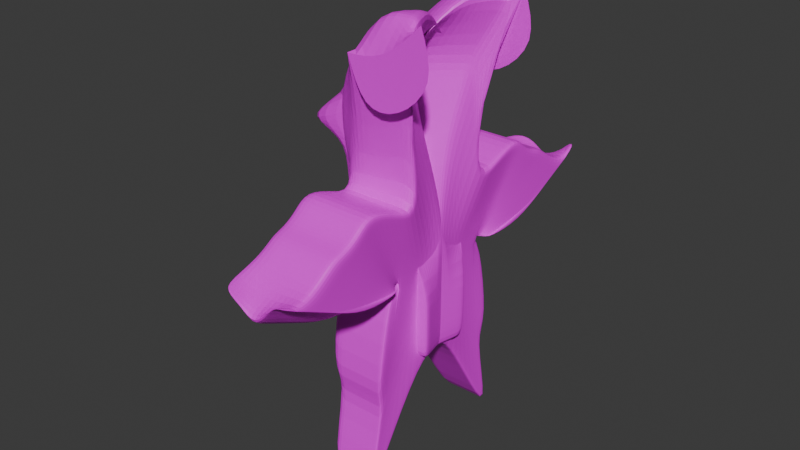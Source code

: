 # Source: Rat_Crawler.blend  (saved by Blender 4.1.24; exported with 4.5.12 LTS)
import bpy
from mathutils import Matrix  # noqa: F401  (used for matrix-valued properties, if any)

bpy.ops.wm.read_factory_settings(use_empty=True)
scene = bpy.context.scene
scene.name = 'Scene'

# ---- collections
col_collection = bpy.data.collections.new('Collection'); scene.collection.children.link(col_collection)

# ---- images (referenced by path relative to the original .blend; pixels are not part of the script)
import os
ASSET_DIR = os.environ.get("B2B_ASSET_DIR", "")  # directory of the original .blend (textures are referenced by path, not embedded)
HERE = os.path.dirname(os.path.abspath(__file__))  # packed textures are extracted next to this script under _unpacked/

def load_image(name, relpath, width, height, colorspace="sRGB"):
    """Load a texture the original file referenced (path relative to the .blend, or extracted next to this script)."""
    p = next((c for c in (os.path.join(HERE, relpath), os.path.join(ASSET_DIR, relpath)) if relpath and os.path.exists(c)), "")
    if p:
        img = bpy.data.images.load(p, check_existing=True)
        img.name = name
    else:  # same state as the original file: an image datablock whose file is absent (Cycles renders it pink)
        img = bpy.data.images.new(name, width, height)
        img.source = "FILE"
        img.filepath = "//" + (relpath or name)
    img.colorspace_settings.name = colorspace
    return img
img_rat_crawler = load_image('Rat Crawler', 'Rat Crawler Texture.png', 1024, 1024, 'sRGB')

# ---- materials (node trees are filled in below, after node groups)
mat_material_001 = bpy.data.materials.new('Material.001')
mat_material_001.use_transparent_shadow = False

# ---- material node trees
mat_material_001.use_nodes = True; mat_material_001.node_tree.nodes.clear()
_N = mat_material_001.node_tree.nodes; _L = mat_material_001.node_tree.links
n0 = _N.new('ShaderNodeBsdfPrincipled'); n0.name = 'Principled BSDF'; n0.location = (10, 300)
n1 = _N.new('ShaderNodeOutputMaterial'); n1.name = 'Material Output'; n1.location = (300, 300)
n2 = _N.new('ShaderNodeTexImage'); n2.name = 'Image Texture'; n2.location = (-280, 275)
n2.image = img_rat_crawler
_L.new(n0.outputs[0], n1.inputs[0])
_L.new(n2.outputs[0], n0.inputs[0])
n1.is_active_output = True

# ---- world
world_world = bpy.data.worlds.new('World'); scene.world = world_world
world_world.use_nodes = True; world_world.node_tree.nodes.clear()
_N = world_world.node_tree.nodes; _L = world_world.node_tree.links
n0 = _N.new('ShaderNodeOutputWorld'); n0.name = 'World Output'; n0.location = (300, 300)
n1 = _N.new('ShaderNodeBackground'); n1.name = 'Background'; n1.location = (10, 300)
n1.inputs[0].default_value = (0.05088, 0.05088, 0.05088, 1.0)
_L.new(n1.outputs[0], n0.inputs[0])
n0.is_active_output = True
world_world.color = (0.05088, 0.05088, 0.05088)
world_world.use_sun_shadow = False
world_world.sun_shadow_jitter_overblur = 0.0

# ---- meshes
me_cube_003 = bpy.data.meshes.new('Cube.003')
me_cube_003.from_pydata([(-0.768, -0.4429, -1.73), (-1.975, -0.4483, 1.403), (-0.6424, 1.478, -3.809), (-0.768, 1.557, 1.0), (0.5184, -0.4429, -1.73), (-0.6362, -0.4483, 2.56), (0.2529, 1.478, -3.809), (0.5184, 1.557, 1.0), (-0.768, -0.4429, -0.3651), (-0.768, 0.7441, -0.3651), (0.3287, 0.7441, -0.3651), (0.5184, -0.4429, -0.3651), (-0.5902, 3.255, 0.3739), (0.5184, 3.255, 0.4543), (-0.768, 1.011, -0.3651), (0.5184, 1.011, -0.3651), (-0.768, 0.235, -1.73), (-0.768, 0.5802, 0.6136), (0.3287, 0.235, -1.73), (0.5184, 0.5802, 0.6136), (0.3287, 0.235, -0.3651), (-0.768, 0.235, -0.3651), (-0.768, -0.104, -1.73), (0.3941, 0.7685, 2.425), (0.4236, -0.104, -0.3651), (-0.768, 0.7685, 2.395), (0.4236, -0.104, -1.73), (-0.768, -0.104, -0.3651), (-1.053, -0.6446, 0.4864), (-0.768, 1.22, 0.3175), (0.4236, 1.22, 0.3175), (-0.6362, -0.6446, 1.107), (-0.5902, 1.784, -0.3087), (0.5184, 1.784, -0.2283), (0.4236, 0.4076, 0.1243), (-0.768, 0.4076, 0.1243), (-1.026, 0.1786, 0.4675), (0.3467, 0.1786, 1.118), (-0.08937, 1.478, -3.809), (0.005456, 1.557, 1.0), (0.005456, -0.4429, -1.73), (-0.02163, -0.4483, 2.56), (0.005456, -0.4429, -0.3651), (-0.08937, 0.7441, -0.3651), (0.005456, 3.255, -0.03292), (0.005456, 1.011, -0.3651), (-0.2551, 0.5802, 0.6136), (-0.08937, 0.235, -1.73), (0.2466, 1.034, 2.715), (-0.04196, -0.104, -1.73), (0.005456, 1.784, -0.7155), (-0.02163, -0.6446, 1.107), (0.3922, 1.557, 1.0), (0.3922, -0.4429, -1.73), (0.2499, 0.7441, -0.3651), (0.3922, 3.255, 0.4543), (0.3922, 1.011, -0.3651), (0.1317, 0.5802, 0.6136), (0.8841, 1.034, 3.258), (0.3922, 1.784, -0.2283), (0.2499, 1.478, -3.809), (0.1046, -0.4483, 2.56), (0.3922, -0.4429, -0.3651), (0.2499, 0.235, -1.73), (0.3211, -0.104, -1.73), (0.3651, -0.6446, 1.107), (-0.4287, 1.478, -3.809), (-0.4084, -0.4483, 2.294), (-0.3813, -0.4429, -0.3651), (-0.4287, 0.235, -1.73), (-0.405, -0.104, -1.73), (-0.4084, -0.6446, 1.107), (-0.3813, 1.557, 1.0), (-0.3813, -0.4429, -1.73), (-0.4287, 0.7441, -0.3651), (-0.2035, 3.255, 0.2252), (-0.3813, 1.011, -0.3651), (-0.6418, 0.5802, 0.6136), (-0.391, 1.034, 2.707), (-0.2035, 1.784, -0.4574), (0.5071, 1.034, 2.04), (1.145, 1.034, 2.583), (-0.1304, 1.034, 2.032), (-0.768, -0.2735, -1.73), (-0.1211, 0.1601, 2.492), (0.471, -0.2735, -0.3651), (-1.961, 0.1601, 1.321), (0.471, -0.2735, -1.73), (-0.768, -0.2735, -0.3651), (-1.039, -0.233, 0.4769), (-0.1448, -0.233, 1.112), (0.2427, 0.2927, 3.243), (-0.01825, -0.2735, -1.73), (0.4944, 0.2927, 3.247), (0.3566, -0.2735, -1.73), (-0.3931, -0.2735, -1.73), (-0.2694, 0.2927, 2.974), (-1.032, 0.4643, 1.816), (0.4473, -0.1887, -1.73), (-0.768, -0.1887, -0.3651), (-1.032, -0.02721, 0.4722), (-0.768, -0.1887, -1.73), (0.1365, 0.4643, 2.459), (0.4473, -0.1887, -0.3651), (0.101, -0.02721, 1.115), (0.3749, 0.6632, 3.247), (-0.0301, -0.1887, -1.73), (0.6892, 0.6632, 3.253), (0.3388, -0.1887, -1.73), (-0.3991, -0.1887, -1.73), (-0.1999, 0.6632, 3.241), (-1.029, 0.619, 1.795), (0.4352, -0.1456, -1.73), (-0.768, -0.1456, -0.3651), (-1.029, 0.07745, 0.4698), (-0.768, -0.1456, -1.73), (0.2675, 0.619, 2.442), (0.4352, -0.1456, -0.3651), (0.2259, 0.07745, 1.116), (0.4421, 0.8516, 3.249), (-0.03613, -0.1456, -1.73), (0.7884, 0.8516, 3.256), (0.3298, -0.1456, -1.73), (-0.4021, -0.1456, -1.73), (-0.1646, 0.8516, 3.242), (-0.768, 2.406, 0.4466), (-0.768, 0.9464, -0.3651), (0.4236, 0.9464, -0.3651), (0.5184, 2.406, 0.4466), (0.471, 1.502, -0.199), (-0.768, 1.502, -0.199), (0.005456, 2.406, 0.4466), (-0.04196, 0.9464, -0.3651), (0.3211, 0.9464, -0.3651), (0.3922, 2.406, 0.4466), (-0.3813, 2.406, 0.4466), (-0.405, 0.9464, -0.3651), (-0.768, 0.9143, -0.3651), (0.3762, 0.9143, -0.3651), (-0.768, 1.981, 0.6588), (0.5184, 1.981, 0.6588), (0.4473, 1.361, 0.05924), (-0.768, 1.361, 0.05924), (0.005456, 1.981, 0.6588), (-0.06566, 0.9143, -0.3651), (0.2855, 0.9143, -0.3651), (0.3922, 1.981, 0.6588), (-0.3813, 1.981, 0.6588), (-0.4168, 0.9143, -0.3651), (-0.768, 1.061, 0.8036), (0.2529, 0.8461, -2.752), (-0.768, 0.5533, -0.3651), (-0.6424, 0.8461, -2.752), (0.5184, 1.061, 0.8036), (0.3287, 0.5533, -0.3651), (0.4236, 0.807, 0.2193), (-0.768, 0.807, 0.2193), (-0.08937, 0.8461, -2.752), (0.005456, 1.061, 0.8036), (0.3922, 1.061, 0.8036), (0.2499, 0.8461, -2.752), (-0.4287, 0.8461, -2.752), (-0.3813, 1.061, 0.8036), (-0.768, 0.8982, -0.3651), (0.3524, 0.8982, -0.3651), (-0.768, 1.769, 0.7879), (0.5184, 1.769, 0.7879), (0.4354, 1.29, 0.1884), (-0.768, 1.29, 0.1884), (0.005456, 1.769, 0.7879), (-0.07752, 0.8982, -0.3651), (0.2677, 0.8982, -0.3651), (0.3922, 1.769, 0.7879), (-0.3813, 1.769, 0.7879), (-0.4228, 0.8982, -0.3651), (-0.768, 2.194, 0.6127), (0.5184, 2.194, 0.6127), (0.4591, 1.431, -0.06988), (-0.768, 1.431, -0.06988), (0.005456, 2.194, 0.6127), (-0.05381, 0.9303, -0.3651), (0.3033, 0.9303, -0.3651), (0.3922, 2.194, 0.6127), (-0.3813, 2.194, 0.6127), (-0.4109, 0.9303, -0.3651), (-0.768, 0.9303, -0.3651), (0.3999, 0.9303, -0.3651), (-0.768, 2.83, 0.3371), (0.5184, 2.83, 0.1884), (0.4947, 1.643, -0.4572), (-0.768, 1.643, -0.3085), (0.005456, 2.83, 0.1884), (-0.01825, 0.9784, -0.3651), (0.3566, 0.9784, -0.3651), (0.3922, 2.83, 0.1884), (-0.3813, 2.83, 0.1884), (-0.3931, 0.9784, -0.3651), (-0.768, 0.9784, -0.3651), (0.471, 0.9784, -0.3651), (-1.053, -0.5465, 1.213), (-0.768, 1.388, 0.6587), (0.471, 1.388, 0.6587), (-0.6362, -0.5465, 1.833), (-0.5902, 2.519, 0.0326), (0.5184, 2.519, 0.113), (0.471, 0.4939, 0.3689), (-0.768, 0.4939, 0.3689), (-1.026, 0.4736, 1.121), (0.3704, 0.4736, 1.771), (0.005456, 2.519, -0.3742), (-0.02163, -0.5465, 1.833), (0.2348, -0.5465, 1.833), (0.3922, 2.519, 0.113), (-0.2035, 2.519, -0.1161), (-0.6659, -0.5465, 1.213), (-1.039, -0.03646, 1.167), (-0.1329, -0.03646, 1.802), (0.1187, 0.2186, 1.787), (-1.032, 0.2186, 1.144), (0.2467, 0.3482, 1.779), (-1.029, 0.3482, 1.132), (0.4947, 1.954, 0.1238), (-0.768, 1.954, 0.1238), (-0.768, 1.671, 0.359), (0.4828, 1.671, 0.359), (0.471, 0.9338, 0.5115), (-0.768, 0.9338, 0.5115), (0.4769, 1.53, 0.4881), (-0.768, 1.53, 0.4881), (-0.768, 1.812, 0.2714), (0.4888, 1.812, 0.2714), (0.5065, 2.236, -0.1344), (-0.768, 2.236, 0.0143), (-1.975, -0.4974, 1.305), (0.5065, 2.18, 0.2852), (0.5006, 1.826, 0.5089), (0.4977, 1.649, 0.638), (0.5036, 2.003, 0.442), (0.5125, 2.533, 0.02701), (-0.768, 1.473, 0.8294), (0.4947, 1.473, 0.8294), (-0.6362, -0.4974, 2.196), (-0.5902, 2.887, 0.2032), (0.5184, 2.887, 0.2836), (0.4947, 0.5371, 0.4913), (-0.768, 0.5371, 0.4913), (-1.026, 0.6211, 1.448), (0.3823, 0.6211, 2.098), (0.005456, 2.887, -0.2035), (-0.02163, -0.4974, 2.196), (0.1697, -0.4974, 2.196), (0.3922, 2.887, 0.2836), (-0.2035, 2.887, 0.05453), (-0.6659, -0.4974, 1.576), (-1.961, 0.06182, 1.241), (-0.127, 0.06182, 2.147), (0.1276, 0.3414, 2.123), (-1.032, 0.3414, 1.48), (0.2571, 0.4836, 2.11), (-1.029, 0.4836, 1.464), (-0.768, 2.18, 0.2852), (-0.768, 1.826, 0.5089), (0.4947, 0.9972, 0.6575), (-0.768, 0.9972, 0.6575), (-0.768, 1.649, 0.638), (-0.768, 2.003, 0.442), (-0.768, 2.533, 0.1757), (-0.6424, 1.042, -2.087), (0.2529, 1.042, -2.087), (0.5184, -0.4429, -1.048), (-0.768, -0.4429, -1.048), (-0.768, 0.235, -1.048), (0.3287, 0.235, -1.048), (-0.768, -0.104, -1.048), (0.4236, -0.104, -1.048), (-0.08937, 1.042, -2.087), (0.005456, -0.4429, -1.048), (0.3922, -0.4429, -1.048), (0.2499, 1.042, -2.087), (-0.4287, 1.042, -2.087), (-0.3813, -0.4429, -1.048), (-0.768, -0.2735, -1.048), (0.471, -0.2735, -1.048), (0.4473, -0.1887, -1.048), (-0.768, -0.1887, -1.048), (0.4352, -0.1456, -1.048), (-0.768, -0.1456, -1.048), (0.2529, 0.6997, -1.559), (-0.6424, 0.6997, -1.559), (0.2499, 0.9873, -0.323), (0.3287, 0.9873, -0.323), (-0.4287, 0.9873, -0.323), (-0.08937, 0.9873, -0.323), (-0.768, 0.9873, -0.323), (-0.768, 1.285, -2.045), (0.3287, 1.285, -2.045), (-0.08937, 1.285, -2.045), (0.2499, 1.285, -2.045), (-0.4287, 1.285, -2.045)], [], [(263, 149, 3, 239), (266, 187, 12, 242), (255, 84, 5, 241), (253, 67, 1, 233), (94, 87, 4, 53), (96, 86, 1, 67), (280, 68, 8, 270), (282, 85, 11, 269), (278, 275, 296, 297), (288, 151, 9, 267), (251, 55, 13, 243), (196, 197, 14, 76), (194, 188, 13, 55), (189, 198, 15, 33), (273, 27, 21, 271), (287, 154, 20, 272), (162, 149, 17, 77), (160, 150, 18, 63), (262, 153, 19, 244), (246, 25, 17, 245), (259, 111, 25, 246), (286, 113, 27, 273), (272, 20, 24, 274), (77, 17, 25, 78), (63, 18, 26, 64), (244, 19, 23, 247), (20, 34, 37, 24), (113, 114, 36, 27), (27, 36, 35, 21), (154, 155, 34, 20), (231, 189, 33, 204), (56, 59, 33, 15), (68, 71, 28, 8), (85, 90, 31, 11), (197, 190, 32, 14), (151, 156, 29, 9), (62, 65, 51, 42), (76, 79, 50, 45), (69, 47, 49, 70), (57, 46, 48, 58), (161, 157, 47, 69), (159, 158, 46, 57), (195, 191, 44, 75), (193, 192, 45, 56), (252, 75, 44, 248), (43, 54, 289, 292), (277, 62, 42, 276), (93, 91, 41, 61), (95, 92, 40, 73), (250, 61, 41, 249), (241, 5, 61, 250), (84, 93, 61, 5), (269, 11, 62, 277), (198, 193, 56, 15), (153, 159, 57, 19), (19, 57, 58, 23), (11, 31, 65, 62), (45, 50, 59, 56), (47, 63, 64, 49), (157, 160, 63, 47), (191, 194, 55, 44), (248, 44, 55, 251), (10, 268, 295, 290), (92, 94, 53, 40), (83, 95, 73, 0), (275, 279, 298, 296), (242, 12, 75, 252), (187, 195, 75, 12), (152, 161, 69, 16), (16, 69, 70, 22), (14, 32, 79, 76), (42, 51, 71, 68), (46, 77, 78, 48), (158, 162, 77, 46), (192, 196, 76, 45), (276, 42, 68, 280), (91, 96, 67, 41), (249, 41, 67, 253), (58, 48, 80, 81), (48, 78, 82, 80), (105, 110, 96, 91), (101, 109, 95, 83), (106, 108, 94, 92), (102, 107, 93, 84), (109, 106, 92, 95), (107, 105, 91, 93), (103, 104, 90, 85), (8, 28, 89, 88), (270, 8, 88, 281), (233, 1, 86, 254), (283, 103, 85, 282), (110, 97, 86, 96), (108, 98, 87, 94), (256, 102, 84, 255), (258, 116, 102, 256), (122, 112, 98, 108), (124, 111, 97, 110), (285, 117, 103, 283), (117, 118, 104, 103), (121, 119, 105, 107), (123, 120, 106, 109), (116, 121, 107, 102), (120, 122, 108, 106), (115, 123, 109, 101), (119, 124, 110, 105), (88, 89, 100, 99), (281, 88, 99, 284), (254, 86, 97, 257), (48, 78, 124, 119), (22, 70, 123, 115), (49, 64, 122, 120), (23, 58, 121, 116), (70, 49, 120, 123), (58, 48, 119, 121), (24, 37, 118, 117), (274, 24, 117, 285), (78, 25, 111, 124), (64, 26, 112, 122), (247, 23, 116, 258), (99, 100, 114, 113), (284, 99, 113, 286), (257, 97, 111, 259), (180, 184, 136, 132), (175, 183, 135, 125), (179, 182, 134, 131), (186, 181, 133, 127), (181, 180, 132, 133), (183, 179, 131, 135), (185, 178, 130, 126), (230, 177, 129, 221), (177, 186, 127, 129), (182, 176, 128, 134), (184, 185, 126, 136), (265, 175, 125, 260), (264, 165, 139, 261), (174, 163, 137, 148), (172, 166, 140, 146), (167, 164, 138, 141), (227, 167, 141, 224), (163, 168, 142, 137), (173, 169, 143, 147), (171, 170, 144, 145), (164, 171, 145, 138), (169, 172, 146, 143), (165, 173, 147, 139), (170, 174, 148, 144), (39, 72, 162, 158), (2, 66, 161, 152), (38, 60, 160, 157), (7, 52, 159, 153), (52, 39, 158, 159), (66, 38, 157, 161), (21, 35, 156, 151), (10, 30, 155, 154), (240, 7, 153, 262), (60, 6, 150, 160), (72, 3, 149, 162), (268, 10, 154, 287), (271, 21, 151, 288), (245, 17, 149, 263), (43, 74, 174, 170), (3, 72, 173, 165), (39, 52, 172, 169), (10, 54, 171, 164), (54, 43, 170, 171), (72, 39, 169, 173), (9, 29, 168, 163), (201, 30, 167, 227), (30, 10, 164, 167), (52, 7, 166, 172), (74, 9, 163, 174), (239, 3, 165, 264), (261, 139, 175, 265), (148, 137, 185, 184), (146, 140, 176, 182), (141, 138, 186, 177), (224, 141, 177, 230), (137, 142, 178, 185), (147, 143, 179, 183), (145, 144, 180, 181), (138, 145, 181, 186), (143, 146, 182, 179), (139, 147, 183, 175), (144, 148, 184, 180), (132, 136, 196, 192), (125, 135, 195, 187), (131, 134, 194, 191), (127, 133, 193, 198), (133, 132, 192, 193), (135, 131, 191, 195), (126, 130, 190, 197), (221, 129, 189, 231), (129, 127, 198, 189), (134, 128, 188, 194), (136, 126, 197, 196), (260, 125, 187, 266), (130, 222, 232, 190), (234, 221, 231, 238), (235, 224, 230, 237), (142, 223, 229, 178), (29, 200, 228, 168), (240, 201, 227, 236), (35, 206, 226, 156), (30, 201, 225, 155), (236, 227, 224, 235), (168, 228, 223, 142), (178, 229, 222, 130), (237, 230, 221, 234), (100, 218, 220, 114), (37, 208, 219, 118), (89, 215, 218, 100), (118, 219, 217, 104), (104, 217, 216, 90), (28, 199, 215, 89), (51, 210, 214, 71), (32, 203, 213, 79), (50, 209, 212, 59), (31, 202, 211, 65), (65, 211, 210, 51), (79, 213, 209, 50), (238, 231, 204, 243), (34, 205, 208, 37), (114, 220, 207, 36), (36, 207, 206, 35), (155, 225, 205, 34), (59, 212, 204, 33), (71, 214, 199, 28), (90, 216, 202, 31), (190, 232, 203, 32), (156, 226, 200, 29), (188, 238, 243, 13), (176, 237, 234, 128), (166, 236, 235, 140), (7, 240, 236, 166), (140, 235, 237, 176), (128, 234, 238, 188), (222, 260, 266, 232), (223, 261, 265, 229), (200, 239, 264, 228), (206, 245, 263, 226), (201, 240, 262, 225), (228, 264, 261, 223), (229, 265, 260, 222), (218, 257, 259, 220), (208, 247, 258, 219), (215, 254, 257, 218), (219, 258, 256, 217), (217, 256, 255, 216), (199, 233, 254, 215), (210, 249, 253, 214), (203, 242, 252, 213), (209, 248, 251, 212), (202, 241, 250, 211), (211, 250, 249, 210), (213, 252, 248, 209), (205, 244, 247, 208), (220, 259, 246, 207), (207, 246, 245, 206), (225, 262, 244, 205), (212, 251, 243, 204), (214, 253, 233, 199), (216, 255, 241, 202), (232, 266, 242, 203), (226, 263, 239, 200), (16, 271, 288, 152), (6, 268, 287, 150), (101, 284, 286, 115), (26, 274, 285, 112), (83, 281, 284, 101), (112, 285, 283, 98), (98, 283, 282, 87), (0, 270, 281, 83), (40, 276, 280, 73), (2, 267, 279, 66), (38, 275, 278, 60), (4, 269, 277, 53), (53, 277, 276, 40), (66, 279, 275, 38), (18, 272, 274, 26), (115, 286, 273, 22), (150, 287, 272, 18), (22, 273, 271, 16), (152, 288, 267, 2), (60, 278, 268, 6), (87, 282, 269, 4), (73, 280, 270, 0), (297, 289, 290, 295), (298, 291, 292, 296), (296, 292, 289, 297), (294, 293, 291, 298), (9, 74, 291, 293), (54, 10, 290, 289), (267, 9, 293, 294), (268, 278, 297, 295), (74, 43, 292, 291), (279, 267, 294, 298)])
_uv = me_cube_003.uv_layers.new(name='UVMap')
_uv.uv.foreach_set('vector', [0.7806, 0.1712, 0.7974, 0.1666, 0.8482, 0.195, 0.828, 0.1996, 0.8458, 0.334, 0.88, 0.348, 0.912, 0.3831, 0.8721, 0.3637, 0.1823, 0.07664, 0.1574, 0.04643, 0.2309, 0.0009646, 0.2521, 0.03477, 0.2822, 0.09414, 0.2331, 0.03525, 0.344, 0.06418, 0.3529, 0.07214, 0.1227, 0.9019, 0.1351, 0.902, 0.1403, 0.9205, 0.1265, 0.9204, 0.526, 0.6272, 0.4991, 0.8836, 0.4354, 0.8772, 0.4357, 0.6826, 0.3865, 0.3622, 0.3548, 0.2957, 0.372, 0.2813, 0.4037, 0.3479, 0.3337, 0.3992, 0.302, 0.3327, 0.3149, 0.3289, 0.3466, 0.3955, 0.9727, 0.1506, 0.9727, 0.1876, 0.946, 0.1874, 0.946, 0.1504, 0.5722, 0.2993, 0.6634, 0.2039, 0.6766, 0.22, 0.5511, 0.3644, 0.8773, 0.5604, 0.8775, 0.5196, 0.8913, 0.5194, 0.891, 0.5601, 0.792, 0.7728, 0.7511, 0.7736, 0.751, 0.7701, 0.7932, 0.7692, 0.3578, 0.8849, 0.3578, 0.874, 0.4096, 0.8633, 0.4096, 0.8742, 0.946, 0.1994, 0.912, 0.2643, 0.9136, 0.2609, 0.9279, 0.1764, 0.5603, 0.1952, 0.6181, 0.1484, 0.6414, 0.177, 0.5837, 0.2238, 0.2811, 0.4727, 0.2353, 0.3544, 0.2634, 0.344, 0.2951, 0.4106, 0.8273, 0.8639, 0.8605, 0.8667, 0.8605, 0.9228, 0.8497, 0.9219, 0.1043, 0.7831, 0.1047, 0.7831, 0.1197, 0.8464, 0.1111, 0.8464, 0.1412, 0.2754, 0.1278, 0.2641, 0.1791, 0.2669, 0.1896, 0.2766, 0.6033, 0.7655, 0.602, 0.6593, 0.6557, 0.8446, 0.6592, 0.8571, 0.814, 0.07003, 0.8514, 0.05874, 0.912, 0.03273, 0.8222, 0.08275, 0.5574, 0.1917, 0.6152, 0.1448, 0.6181, 0.1484, 0.5603, 0.1952, 0.2951, 0.4106, 0.2634, 0.344, 0.2892, 0.3365, 0.3208, 0.403, 0.6689, 0.8407, 0.6557, 0.8446, 0.602, 0.6593, 0.6333, 0.6164, 0.1111, 0.8464, 0.1197, 0.8464, 0.13, 0.8834, 0.1188, 0.8834, 0.1896, 0.2766, 0.1791, 0.2669, 0.08387, 0.0919, 0.1126, 0.1185, 0.2634, 0.344, 0.2212, 0.3055, 0.1988, 0.1983, 0.2892, 0.3365, 0.6152, 0.1448, 0.7019, 0.1039, 0.7086, 0.1126, 0.6181, 0.1484, 0.6181, 0.1484, 0.7086, 0.1126, 0.6948, 0.158, 0.6414, 0.177, 0.2353, 0.3544, 0.1815, 0.3092, 0.2212, 0.3055, 0.2634, 0.344, 0.9348, 0.1264, 0.946, 0.1994, 0.9279, 0.1764, 0.9199, 0.08818, 0.8775, 0.7675, 0.8765, 0.6826, 0.8903, 0.6823, 0.8913, 0.7672, 0.3548, 0.2957, 0.3056, 0.1446, 0.363, 0.1812, 0.372, 0.2813, 0.302, 0.3327, 0.2572, 0.1673, 0.3157, 0.1362, 0.3149, 0.3289, 0.7511, 0.7736, 0.7499, 0.7009, 0.7689, 0.6851, 0.751, 0.7701, 0.6634, 0.2039, 0.7304, 0.1852, 0.7672, 0.2133, 0.6766, 0.22, 0.3205, 0.3243, 0.2712, 0.1732, 0.2884, 0.1589, 0.3377, 0.31, 0.7932, 0.7692, 0.8101, 0.6848, 0.8311, 0.6852, 0.8354, 0.7684, 0.03715, 0.8461, 0.07414, 0.8462, 0.07924, 0.8832, 0.03966, 0.8831, 0.7499, 0.8167, 0.7094, 0.8287, 0.6998, 0.5959, 0.7499, 0.5194, 0.03034, 0.7828, 0.06733, 0.783, 0.07414, 0.8462, 0.03715, 0.8461, 0.7607, 0.8581, 0.794, 0.861, 0.8164, 0.919, 0.7831, 0.9161, 0.3578, 0.9516, 0.3578, 0.9183, 0.3972, 0.9393, 0.4038, 0.9406, 0.8737, 0.7711, 0.8329, 0.7719, 0.8354, 0.7684, 0.8775, 0.7675, 0.8605, 0.8435, 0.8605, 0.7992, 0.888, 0.8107, 0.888, 0.8549, 0.912, 0.4429, 0.912, 0.4136, 0.9389, 0.4147, 0.9389, 0.444, 0.3522, 0.3908, 0.3205, 0.3243, 0.3377, 0.31, 0.3694, 0.3765, 0.5233, 0.5433, 0.5257, 0.5651, 0.4366, 0.6315, 0.4354, 0.6207, 0.04091, 0.9016, 0.08178, 0.9018, 0.08433, 0.9203, 0.04216, 0.9201, 0.2163, 0.06459, 0.198, 0.02838, 0.2036, 0.02371, 0.2248, 0.05751, 0.9044, 0.5584, 0.9087, 0.5194, 0.9892, 0.5279, 0.9919, 0.5676, 0.3578, 0.7769, 0.4021, 0.7174, 0.4196, 0.8114, 0.3578, 0.8633, 0.3466, 0.3955, 0.3149, 0.3289, 0.3205, 0.3243, 0.3522, 0.3908, 0.8862, 0.7708, 0.8737, 0.7711, 0.8775, 0.7675, 0.8913, 0.7672, 0.7499, 0.8572, 0.7607, 0.8581, 0.7831, 0.9161, 0.7499, 0.9132, 0.1791, 0.2669, 0.1962, 0.2526, -1.467e-09, 0.03744, 0.08387, 0.0919, 1.0, 0.8497, 0.8913, 0.6754, 1.0, 0.6869, 0.9863, 0.8482, 0.8354, 0.7684, 0.8311, 0.6852, 0.8765, 0.6826, 0.8775, 0.7675, 0.07414, 0.8462, 0.1111, 0.8464, 0.1188, 0.8834, 0.07924, 0.8832, 0.06733, 0.783, 0.1043, 0.7831, 0.1111, 0.8464, 0.07414, 0.8462, 0.3578, 0.9183, 0.3578, 0.8849, 0.4096, 0.8742, 0.3972, 0.9393, 0.8318, 0.563, 0.8321, 0.5222, 0.8775, 0.5196, 0.8773, 0.5604, 0.2184, 0.3606, 0.2754, 0.5354, 0.2486, 0.542, 0.195, 0.3645, 0.08178, 0.9018, 0.1227, 0.9019, 0.1265, 0.9204, 0.08433, 0.9203, 3.868e-05, 0.9014, 0.04091, 0.9016, 0.04216, 0.9201, 3.038e-08, 0.9199, 0.9727, 0.1876, 0.9727, 0.2246, 0.946, 0.2244, 0.946, 0.1874, 0.7696, 0.5629, 0.7699, 0.5221, 0.811, 0.5218, 0.8108, 0.5625, 0.4875, 0.953, 0.4639, 0.9336, 0.4639, 0.8836, 0.4875, 0.903, 0.007036, 0.7827, 0.03034, 0.7828, 0.03715, 0.8461, 0.0001546, 0.8459, 0.0001546, 0.8459, 0.03715, 0.8461, 0.03966, 0.8831, 7.732e-05, 0.8829, 0.751, 0.7701, 0.7689, 0.6851, 0.8101, 0.6848, 0.7932, 0.7692, 0.3377, 0.31, 0.2884, 0.1589, 0.3056, 0.1446, 0.3548, 0.2957, 0.7094, 0.8287, 0.6689, 0.8407, 0.6333, 0.6164, 0.6998, 0.5959, 0.794, 0.861, 0.8273, 0.8639, 0.8497, 0.9219, 0.8164, 0.919, 0.8329, 0.7719, 0.792, 0.7728, 0.7932, 0.7692, 0.8354, 0.7684, 0.3694, 0.3765, 0.3377, 0.31, 0.3548, 0.2957, 0.3865, 0.3622, 0.5257, 0.5651, 0.526, 0.6272, 0.4357, 0.6826, 0.4366, 0.6315, 0.2248, 0.05751, 0.2036, 0.02371, 0.2331, 0.03525, 0.2822, 0.09414, 0.8913, 0.8497, 0.9356, 0.8917, 0.9356, 0.9697, 0.8913, 0.9277, 0.9356, 0.8917, 0.9691, 0.8768, 0.9691, 0.9548, 0.9356, 0.9697, 0.5643, 0.5548, 0.5699, 0.6044, 0.526, 0.6272, 0.5257, 0.5651, 5.799e-05, 0.8922, 0.04028, 0.8923, 0.04091, 0.9016, 3.868e-05, 0.9014, 0.08051, 0.8925, 0.1207, 0.8927, 0.1227, 0.9019, 0.08178, 0.9018, 0.1206, 0.06916, 0.04166, 0.01872, 0.08333, -4.308e-08, 0.1574, 0.04643, 0.04028, 0.8923, 0.08051, 0.8925, 0.08178, 0.9018, 0.04091, 0.9016, 0.5612, 0.5274, 0.5643, 0.5548, 0.5257, 0.5651, 0.5233, 0.5433, 0.2956, 0.3346, 0.228, 0.1828, 0.2572, 0.1673, 0.302, 0.3327, 0.5947, 0.1197, 0.6535, 0.04154, 0.6811, 0.07709, 0.6064, 0.134, 0.5369, 0.1665, 0.5947, 0.1197, 0.6064, 0.134, 0.5486, 0.1809, 0.4196, 0.7174, 0.4309, 0.7215, 0.4295, 0.7885, 0.4196, 0.7789, 0.3273, 0.4011, 0.2956, 0.3346, 0.302, 0.3327, 0.3337, 0.3992, 0.5699, 0.6044, 0.5313, 0.7715, 0.4991, 0.8836, 0.526, 0.6272, 0.1207, 0.8927, 0.1326, 0.8927, 0.1351, 0.902, 0.1227, 0.9019, 0.1475, 0.09757, 0.1206, 0.06916, 0.1574, 0.04643, 0.1823, 0.07664, 0.1297, 0.1082, 0.1019, 0.08072, 0.1206, 0.06916, 0.1475, 0.09757, 0.1198, 0.888, 0.1313, 0.888, 0.1326, 0.8927, 0.1207, 0.8927, 0.5898, 0.6019, 0.5475, 0.7731, 0.5313, 0.7715, 0.5699, 0.6044, 0.324, 0.4021, 0.2923, 0.3356, 0.2956, 0.3346, 0.3273, 0.4011, 0.2923, 0.3356, 0.2131, 0.1907, 0.228, 0.1828, 0.2956, 0.3346, 0.5805, 0.5194, 0.5838, 0.5495, 0.5643, 0.5548, 0.5612, 0.5274, 0.03996, 0.8876, 0.07986, 0.8878, 0.08051, 0.8925, 0.04028, 0.8923, 0.1019, 0.08072, 0.02048, 0.02824, 0.04166, 0.01872, 0.1206, 0.06916, 0.07986, 0.8878, 0.1198, 0.888, 0.1207, 0.8927, 0.08051, 0.8925, 6.783e-05, 0.8875, 0.03996, 0.8876, 0.04028, 0.8923, 5.799e-05, 0.8922, 0.5838, 0.5495, 0.5898, 0.6019, 0.5699, 0.6044, 0.5643, 0.5548, 0.6064, 0.134, 0.6811, 0.07709, 0.6948, 0.09486, 0.6122, 0.1412, 0.5486, 0.1809, 0.6064, 0.134, 0.6122, 0.1412, 0.5544, 0.188, 0.7069, 0.976, 0.6999, 0.9721, 0.6999, 0.8571, 0.7316, 0.8737, 0.6998, 0.5959, 0.6333, 0.6164, 0.6396, 0.5524, 0.7029, 0.533, 7.732e-05, 0.8829, 0.03966, 0.8831, 0.03996, 0.8876, 6.783e-05, 0.8875, 0.07924, 0.8832, 0.1188, 0.8834, 0.1198, 0.888, 0.07986, 0.8878, 0.08387, 0.0919, -1.467e-09, 0.03744, 0.02048, 0.02824, 0.1019, 0.08072, 0.03966, 0.8831, 0.07924, 0.8832, 0.07986, 0.8878, 0.03996, 0.8876, 0.7499, 0.5194, 0.6998, 0.5959, 0.7029, 0.533, 0.739, 0.5216, 0.2892, 0.3365, 0.1988, 0.1983, 0.2131, 0.1907, 0.2923, 0.3356, 0.3208, 0.403, 0.2892, 0.3365, 0.2923, 0.3356, 0.324, 0.4021, 0.602, 0.6581, 0.5717, 0.7107, 0.5475, 0.7731, 0.5898, 0.6019, 0.1188, 0.8834, 0.13, 0.8834, 0.1313, 0.888, 0.1198, 0.888, 0.1126, 0.1185, 0.08387, 0.0919, 0.1019, 0.08072, 0.1297, 0.1082, 0.6122, 0.1412, 0.6948, 0.09486, 0.7019, 0.1039, 0.6152, 0.1448, 0.5544, 0.188, 0.6122, 0.1412, 0.6152, 0.1448, 0.5574, 0.1917, 0.8056, 0.05687, 0.8425, 0.04421, 0.8514, 0.05874, 0.814, 0.07003, 0.8291, 0.7773, 0.7902, 0.7781, 0.7908, 0.7763, 0.8303, 0.7755, 0.912, 0.4068, 0.912, 0.3646, 0.9315, 0.3639, 0.9315, 0.4061, 0.912, 0.3224, 0.912, 0.2801, 0.9315, 0.2795, 0.9315, 0.3217, 0.8785, 0.7763, 0.868, 0.7765, 0.8699, 0.7747, 0.8811, 0.7745, 0.868, 0.7765, 0.8291, 0.7773, 0.8303, 0.7755, 0.8699, 0.7747, 0.912, 0.3646, 0.912, 0.3224, 0.9315, 0.3217, 0.9315, 0.3639, 0.6894, 0.2357, 0.749, 0.2578, 0.7429, 0.2726, 0.6905, 0.2371, 0.08739, 0.3394, 0.1382, 0.3591, 0.1375, 0.3744, 0.08149, 0.3586, 0.1382, 0.3591, 0.1988, 0.3693, 0.1964, 0.3707, 0.1375, 0.3744, 0.912, 0.2801, 0.912, 0.2664, 0.9315, 0.2657, 0.9315, 0.2795, 0.7902, 0.7781, 0.7512, 0.7789, 0.7512, 0.7771, 0.7908, 0.7763, 0.8318, 0.271, 0.8594, 0.2754, 0.86, 0.3047, 0.8307, 0.2967, 0.824, 0.2277, 0.8449, 0.2275, 0.8486, 0.2543, 0.8252, 0.2515, 0.789, 0.7816, 0.7513, 0.7824, 0.7513, 0.7806, 0.7896, 0.7798, 0.9706, 0.01447, 0.9706, 0.000692, 0.9861, 3.101e-09, 0.9861, 0.01378, 0.1398, 0.3284, 0.2038, 0.3665, 0.2013, 0.3679, 0.139, 0.3438, 0.1028, 0.3086, 0.1398, 0.3284, 0.139, 0.3438, 0.09608, 0.326, 0.6872, 0.233, 0.7611, 0.2282, 0.755, 0.243, 0.6883, 0.2344, 0.9706, 0.09892, 0.9706, 0.0567, 0.9861, 0.05601, 0.9861, 0.09823, 0.8642, 0.7801, 0.8266, 0.7808, 0.8278, 0.779, 0.8661, 0.7783, 0.8735, 0.7799, 0.8642, 0.7801, 0.8661, 0.7783, 0.876, 0.7781, 0.9706, 0.0567, 0.9706, 0.01447, 0.9861, 0.01378, 0.9861, 0.05601, 0.9706, 0.1411, 0.9706, 0.09892, 0.9861, 0.09823, 0.9861, 0.1405, 0.8266, 0.7808, 0.789, 0.7816, 0.7896, 0.7798, 0.8278, 0.779, 0.794, 0.803, 0.8273, 0.8059, 0.8273, 0.8639, 0.794, 0.861, 8.824e-09, 0.7174, 0.0233, 0.7175, 0.03034, 0.7828, 0.007036, 0.7827, 0.0603, 0.7176, 0.09729, 0.7178, 0.1043, 0.7831, 0.06733, 0.783, 0.7499, 0.7992, 0.7607, 0.8001, 0.7607, 0.8581, 0.7499, 0.8572, 0.7607, 0.8001, 0.794, 0.803, 0.794, 0.861, 0.7607, 0.8581, 0.0233, 0.7175, 0.0603, 0.7176, 0.06733, 0.783, 0.03034, 0.7828, 0.6414, 0.177, 0.6948, 0.158, 0.7304, 0.1852, 0.6634, 0.2039, 0.2184, 0.3606, 0.1405, 0.3131, 0.1815, 0.3092, 0.2353, 0.3544, 0.09125, 0.2741, 0.07482, 0.2611, 0.1278, 0.2641, 0.1412, 0.2754, 0.09729, 0.7178, 0.09762, 0.7178, 0.1047, 0.7831, 0.1043, 0.7831, 0.8273, 0.8059, 0.8605, 0.8088, 0.8605, 0.8667, 0.8273, 0.8639, 0.2754, 0.5354, 0.2184, 0.3606, 0.2353, 0.3544, 0.2811, 0.4727, 0.5837, 0.2238, 0.6414, 0.177, 0.6634, 0.2039, 0.5722, 0.2993, 0.7348, 0.1438, 0.7481, 0.139, 0.7974, 0.1666, 0.7806, 0.1712, 0.8257, 0.7977, 0.7887, 0.7984, 0.789, 0.7816, 0.8266, 0.7808, 0.946, 0.1418, 0.946, 0.0996, 0.9706, 0.09892, 0.9706, 0.1411, 0.946, 0.05737, 0.946, 0.01515, 0.9706, 0.01447, 0.9706, 0.0567, 0.8713, 0.7967, 0.8627, 0.7969, 0.8642, 0.7801, 0.8735, 0.7799, 0.8627, 0.7969, 0.8257, 0.7977, 0.8266, 0.7808, 0.8642, 0.7801, 0.946, 0.0996, 0.946, 0.05737, 0.9706, 0.0567, 0.9706, 0.09892, 0.6766, 0.22, 0.7672, 0.2133, 0.7611, 0.2282, 0.6872, 0.233, 0.1077, 0.2871, 0.1405, 0.3131, 0.1398, 0.3284, 0.1028, 0.3086, 0.1405, 0.3131, 0.2184, 0.3606, 0.2038, 0.3665, 0.1398, 0.3284, 0.946, 0.01515, 0.946, 0.001366, 0.9706, 0.000692, 0.9706, 0.01447, 0.7887, 0.7984, 0.7517, 0.7992, 0.7513, 0.7824, 0.789, 0.7816, 0.828, 0.1996, 0.8482, 0.195, 0.8449, 0.2275, 0.824, 0.2277, 0.8252, 0.2515, 0.8486, 0.2543, 0.8594, 0.2754, 0.8318, 0.271, 0.7896, 0.7798, 0.7513, 0.7806, 0.7512, 0.7789, 0.7902, 0.7781, 0.4096, 0.8742, 0.4096, 0.8633, 0.431, 0.8697, 0.431, 0.8806, 0.139, 0.3438, 0.2013, 0.3679, 0.1988, 0.3693, 0.1382, 0.3591, 0.09608, 0.326, 0.139, 0.3438, 0.1382, 0.3591, 0.08739, 0.3394, 0.6883, 0.2344, 0.755, 0.243, 0.749, 0.2578, 0.6894, 0.2357, 0.4096, 0.941, 0.4096, 0.9076, 0.431, 0.9139, 0.431, 0.9473, 0.8661, 0.7783, 0.8278, 0.779, 0.8291, 0.7773, 0.868, 0.7765, 0.876, 0.7781, 0.8661, 0.7783, 0.868, 0.7765, 0.8785, 0.7763, 0.4096, 0.9076, 0.4096, 0.8742, 0.431, 0.8806, 0.431, 0.9139, 0.4096, 0.9744, 0.4096, 0.941, 0.431, 0.9473, 0.431, 0.9807, 0.8278, 0.779, 0.7896, 0.7798, 0.7902, 0.7781, 0.8291, 0.7773, 0.8303, 0.7755, 0.7908, 0.7763, 0.792, 0.7728, 0.8329, 0.7719, 0.4354, 0.901, 0.4639, 0.8836, 0.4639, 0.9287, 0.4456, 0.9442, 0.9315, 0.3217, 0.9315, 0.2795, 0.9626, 0.2781, 0.9626, 0.3203, 0.8811, 0.7745, 0.8699, 0.7747, 0.8737, 0.7711, 0.8862, 0.7708, 0.8699, 0.7747, 0.8303, 0.7755, 0.8329, 0.7719, 0.8737, 0.7711, 0.9315, 0.3639, 0.9315, 0.3217, 0.9626, 0.3203, 0.9626, 0.3625, 0.6905, 0.2371, 0.7429, 0.2726, 0.7434, 0.292, 0.6928, 0.2398, 0.08149, 0.3586, 0.1375, 0.3744, 0.1359, 0.4051, 0.06797, 0.3934, 0.1375, 0.3744, 0.1964, 0.3707, 0.1914, 0.3735, 0.1359, 0.4051, 0.9315, 0.2795, 0.9315, 0.2657, 0.9626, 0.2643, 0.9626, 0.2781, 0.7908, 0.7763, 0.7512, 0.7771, 0.7511, 0.7736, 0.792, 0.7728, 0.8307, 0.2967, 0.86, 0.3047, 0.88, 0.348, 0.8458, 0.334, 0.7429, 0.2726, 0.8014, 0.2886, 0.8117, 0.32, 0.7434, 0.292, 0.0535, 0.3506, 0.08149, 0.3586, 0.06797, 0.3934, 0.03398, 0.3876, 0.07462, 0.3171, 0.09608, 0.326, 0.08739, 0.3394, 0.06197, 0.3295, 0.755, 0.243, 0.8018, 0.2486, 0.8042, 0.2666, 0.749, 0.2578, 0.7672, 0.2133, 0.8077, 0.2042, 0.803, 0.2278, 0.7611, 0.2282, 0.09125, 0.2741, 0.1077, 0.2871, 0.1028, 0.3086, 0.08438, 0.2986, 0.6948, 0.158, 0.7215, 0.1485, 0.7639, 0.1759, 0.7304, 0.1852, 0.1405, 0.3131, 0.1077, 0.2871, 0.1547, 0.2866, 0.1815, 0.3092, 0.08438, 0.2986, 0.1028, 0.3086, 0.09608, 0.326, 0.07462, 0.3171, 0.7611, 0.2282, 0.803, 0.2278, 0.8018, 0.2486, 0.755, 0.243, 0.749, 0.2578, 0.8042, 0.2666, 0.8014, 0.2886, 0.7429, 0.2726, 0.06197, 0.3295, 0.08739, 0.3394, 0.08149, 0.3586, 0.0535, 0.3506, 0.6948, 0.09486, 0.7687, 0.06953, 0.7766, 0.08132, 0.7019, 0.1039, 0.1988, 0.1983, 0.1413, 0.1451, 0.1575, 0.1357, 0.2131, 0.1907, 0.6811, 0.07709, 0.753, 0.04636, 0.7687, 0.06953, 0.6948, 0.09486, 0.2131, 0.1907, 0.1575, 0.1357, 0.1743, 0.126, 0.228, 0.1828, 0.228, 0.1828, 0.1743, 0.126, 0.2073, 0.1068, 0.2572, 0.1673, 0.6535, 0.04154, 0.7218, 2.404e-08, 0.753, 0.04636, 0.6811, 0.07709, 0.2884, 0.1589, 0.246, 0.09132, 0.3034, 0.1279, 0.3056, 0.1446, 0.7689, 0.6851, 0.7694, 0.6036, 0.8106, 0.6033, 0.8101, 0.6848, 0.8311, 0.6852, 0.8316, 0.6037, 0.877, 0.6011, 0.8765, 0.6826, 0.8913, 0.6754, 0.9, 0.5974, 0.9946, 0.6074, 1.0, 0.6869, 0.2712, 0.1732, 0.2346, 0.1008, 0.246, 0.09132, 0.2884, 0.1589, 0.8605, 0.9763, 0.8605, 0.8877, 0.888, 0.8992, 0.888, 0.9877, 0.9292, 0.08993, 0.9348, 0.1264, 0.9199, 0.08818, 0.9159, 0.04409, 0.2212, 0.3055, 0.2002, 0.2862, 0.1413, 0.1451, 0.1988, 0.1983, 0.7019, 0.1039, 0.7766, 0.08132, 0.7843, 0.09271, 0.7086, 0.1126, 0.7086, 0.1126, 0.7843, 0.09271, 0.7215, 0.1485, 0.6948, 0.158, 0.1815, 0.3092, 0.1547, 0.2866, 0.2002, 0.2862, 0.2212, 0.3055, 0.8765, 0.6826, 0.877, 0.6011, 0.8908, 0.6008, 0.8903, 0.6823, 0.3056, 0.1446, 0.3034, 0.1279, 0.3206, 0.1136, 0.363, 0.1812, 0.2572, 0.1673, 0.2073, 0.1068, 0.2733, 0.06857, 0.3157, 0.1362, 0.7499, 0.7009, 0.7506, 0.6349, 0.7694, 0.6036, 0.7689, 0.6851, 0.7304, 0.1852, 0.7639, 0.1759, 0.8077, 0.2042, 0.7672, 0.2133, 0.9236, 0.05344, 0.9292, 0.08993, 0.9159, 0.04409, 0.912, 1.185e-08, 0.03655, 0.3196, 0.06197, 0.3295, 0.0535, 0.3506, 0.02551, 0.3427, 0.06592, 0.2887, 0.08438, 0.2986, 0.07462, 0.3171, 0.05316, 0.3082, 0.07482, 0.2611, 0.09125, 0.2741, 0.08438, 0.2986, 0.06592, 0.2887, 0.05316, 0.3082, 0.07462, 0.3171, 0.06197, 0.3295, 0.03655, 0.3196, 0.02551, 0.3427, 0.0535, 0.3506, 0.03398, 0.3876, -3.761e-09, 0.3817, 0.8014, 0.2886, 0.8307, 0.2967, 0.8458, 0.334, 0.8117, 0.32, 0.8018, 0.2486, 0.8252, 0.2515, 0.8318, 0.271, 0.8042, 0.2666, 0.8077, 0.2042, 0.828, 0.1996, 0.824, 0.2277, 0.803, 0.2278, 0.7215, 0.1485, 0.7348, 0.1438, 0.7806, 0.1712, 0.7639, 0.1759, 0.1077, 0.2871, 0.09125, 0.2741, 0.1412, 0.2754, 0.1547, 0.2866, 0.803, 0.2278, 0.824, 0.2277, 0.8252, 0.2515, 0.8018, 0.2486, 0.8042, 0.2666, 0.8318, 0.271, 0.8307, 0.2967, 0.8014, 0.2886, 0.7687, 0.06953, 0.8056, 0.05687, 0.814, 0.07003, 0.7766, 0.08132, 0.1413, 0.1451, 0.1126, 0.1185, 0.1297, 0.1082, 0.1575, 0.1357, 0.6444, 0.8582, 0.6373, 0.9586, 0.602, 0.8571, 0.6166, 0.8588, 0.1575, 0.1357, 0.1297, 0.1082, 0.1475, 0.09757, 0.1743, 0.126, 0.1743, 0.126, 0.1475, 0.09757, 0.1823, 0.07664, 0.2073, 0.1068, 0.6999, 0.8571, 0.6982, 0.9572, 0.6373, 0.9586, 0.6444, 0.8582, 0.246, 0.09132, 0.2248, 0.05751, 0.2822, 0.09414, 0.3034, 0.1279, 0.7694, 0.6036, 0.7696, 0.5629, 0.8108, 0.5625, 0.8106, 0.6033, 0.8316, 0.6037, 0.8318, 0.563, 0.8773, 0.5604, 0.877, 0.6011, 0.9, 0.5974, 0.9044, 0.5584, 0.9919, 0.5676, 0.9946, 0.6074, 0.2346, 0.1008, 0.2163, 0.06459, 0.2248, 0.05751, 0.246, 0.09132, 0.8605, 0.8877, 0.8605, 0.8435, 0.888, 0.8549, 0.888, 0.8992, 0.2002, 0.2862, 0.1896, 0.2766, 0.1126, 0.1185, 0.1413, 0.1451, 0.7766, 0.08132, 0.814, 0.07003, 0.8222, 0.08275, 0.7843, 0.09271, 0.7843, 0.09271, 0.8222, 0.08275, 0.7348, 0.1438, 0.7215, 0.1485, 0.1547, 0.2866, 0.1412, 0.2754, 0.1896, 0.2766, 0.2002, 0.2862, 0.877, 0.6011, 0.8773, 0.5604, 0.891, 0.5601, 0.8908, 0.6008, 0.3034, 0.1279, 0.2822, 0.09414, 0.3529, 0.07214, 0.3206, 0.1136, 0.2073, 0.1068, 0.1823, 0.07664, 0.2521, 0.03477, 0.2733, 0.06857, 0.7506, 0.6349, 0.7509, 0.6019, 0.7696, 0.5629, 0.7694, 0.6036, 0.7639, 0.1759, 0.7806, 0.1712, 0.828, 0.1996, 0.8077, 0.2042, 0.5259, 0.2706, 0.5837, 0.2238, 0.5722, 0.2993, 0.4812, 0.3936, 0.3168, 0.7174, 0.2754, 0.5354, 0.2811, 0.4727, 0.3236, 0.5938, 0.4967, 0.2348, 0.5544, 0.188, 0.5574, 0.1917, 0.4996, 0.2385, 0.3525, 0.4695, 0.3208, 0.403, 0.324, 0.4021, 0.3557, 0.4686, 0.4908, 0.2277, 0.5486, 0.1809, 0.5544, 0.188, 0.4967, 0.2348, 0.3557, 0.4686, 0.324, 0.4021, 0.3273, 0.4011, 0.359, 0.4677, 0.359, 0.4677, 0.3273, 0.4011, 0.3337, 0.3992, 0.3654, 0.4658, 0.4791, 0.2134, 0.5369, 0.1665, 0.5486, 0.1809, 0.4908, 0.2277, 0.401, 0.443, 0.3694, 0.3765, 0.3865, 0.3622, 0.4182, 0.4287, 0.26, 0.9081, 0.26, 0.7174, 0.2833, 0.7175, 0.2833, 0.9083, 0.3204, 0.9085, 0.3204, 0.7177, 0.3574, 0.718, 0.3574, 0.9087, 0.3783, 0.462, 0.3466, 0.3955, 0.3522, 0.3908, 0.3839, 0.4573, 0.3839, 0.4573, 0.3522, 0.3908, 0.3694, 0.3765, 0.401, 0.443, 0.2833, 0.9083, 0.2833, 0.7175, 0.3204, 0.7177, 0.3204, 0.9085, 0.3268, 0.4771, 0.2951, 0.4106, 0.3208, 0.403, 0.3525, 0.4695, 0.4996, 0.2385, 0.5574, 0.1917, 0.5603, 0.1952, 0.5025, 0.242, 0.3236, 0.5938, 0.2811, 0.4727, 0.2951, 0.4106, 0.3268, 0.4771, 0.5025, 0.242, 0.5603, 0.1952, 0.5837, 0.2238, 0.5259, 0.2706, 0.4812, 0.3936, 0.5722, 0.2993, 0.5511, 0.3644, 0.4354, 0.5194, 0.3574, 0.9087, 0.3574, 0.718, 0.3578, 0.718, 0.3578, 0.9087, 0.3654, 0.4658, 0.3337, 0.3992, 0.3466, 0.3955, 0.3783, 0.462, 0.4182, 0.4287, 0.3865, 0.3622, 0.4037, 0.3479, 0.4354, 0.4144, 0.2514, 0.9075, 0.2514, 0.7178, 0.26, 0.7178, 0.26, 0.9076, 0.1773, 0.9073, 0.1773, 0.7175, 0.2143, 0.7176, 0.2143, 0.9074, 0.2143, 0.9074, 0.2143, 0.7176, 0.2514, 0.7178, 0.2514, 0.9075, 0.1403, 0.9072, 0.1403, 0.7174, 0.1773, 0.7175, 0.1773, 0.9073, 0.912, 0.5015, 0.912, 0.4722, 0.9389, 0.4733, 0.9389, 0.5026, 0.912, 0.4136, 0.912, 0.4068, 0.9389, 0.4079, 0.9389, 0.4147, 0.5511, 0.3644, 0.6766, 0.22, 0.6969, 0.2377, 0.5717, 0.3809, 0.9727, 0.1503, 0.9727, 0.1506, 0.946, 0.1504, 0.946, 0.1418, 0.912, 0.4722, 0.912, 0.4429, 0.9389, 0.444, 0.9389, 0.4733, 0.9727, 0.2246, 0.9727, 0.2479, 0.946, 0.2614, 0.946, 0.2244])
me_cube_003.materials.append(mat_material_001)
me_cube_003.update()

# ---- objects
ob_cube = bpy.data.objects.new('Cube', me_cube_003)

# ---- transforms, parenting, visibility, modifiers, constraints
ob_cube.location = (0.353, -0.006425, 1.213)
ob_cube.scale = (0.4025, 0.4536, 0.4536)
_m = ob_cube.modifiers.new('Subdivision', 'SUBSURF')
_m = ob_cube.modifiers.new('Mirror', 'MIRROR')
_m.use_axis = (False, True, False)

# ---- collection membership
col_collection.objects.link(ob_cube)

# ---- scene / render settings (as saved in the file)
scene.frame_start = 1; scene.frame_end = 250; scene.frame_set(1)
scene.render.engine = 'BLENDER_EEVEE_NEXT'
scene.cycles.sampling_pattern = 'TABULATED_SOBOL'
scene.eevee.ray_tracing_options.trace_max_roughness = 0.0
bpy.context.view_layer.update()

# ---- added for rendering (the .blend has no active camera and no usable light): camera, sun
cam_auto = bpy.data.cameras.new('AutoCamera')
cam_auto.lens = 50.0
cam_auto.sensor_width = 36.0
cam_auto.clip_end = 1000.0
ob_auto_camera = bpy.data.objects.new('AutoCamera', cam_auto)
scene.collection.objects.link(ob_auto_camera)
ob_auto_camera.location = (4.1387, -4.75954, 4.36231)
ob_auto_camera.rotation_euler = (1.09748, -7.21219e-08, 0.694738)
scene.camera = ob_auto_camera
light_auto_sun = bpy.data.lights.new('AutoSun', 'SUN')
light_auto_sun.energy = 3.0
light_auto_sun.angle = 0.0523599
ob_auto_sun = bpy.data.objects.new('AutoSun', light_auto_sun)
scene.collection.objects.link(ob_auto_sun)
ob_auto_sun.rotation_euler = (0.872665, 0.174533, 0.523599)
bpy.context.view_layer.update()
